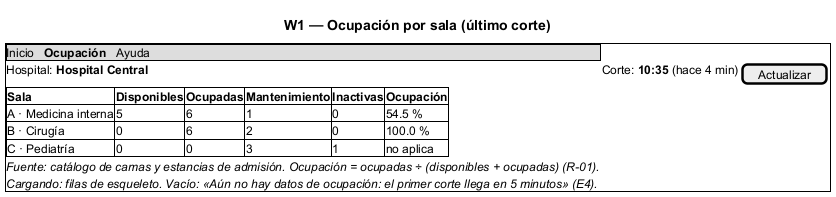

The diagram above was rendered by PlantUML. Its source (embedded in the PNG):
@startsalt
title W1 — Ocupación por sala (último corte)
{+
  {* Inicio | <b>Ocupación</b> | Ayuda }
  Hospital: <b>Hospital Central</b> | Corte: <b>10:35</b> (hace 4 min) | [Actualizar]
  {#
    <b>Sala</b> | <b>Disponibles</b> | <b>Ocupadas</b> | <b>Mantenimiento</b> | <b>Inactivas</b> | <b>Ocupación</b>
    A · Medicina interna | 5 | 6 | 1 | 0 | 54.5 %
    B · Cirugía | 0 | 6 | 2 | 0 | 100.0 %
    C · Pediatría | 0 | 0 | 3 | 1 | no aplica
  }
  <i>Fuente: catálogo de camas y estancias de admisión. Ocupación = ocupadas ÷ (disponibles + ocupadas) (R-01).</i>
  <i>Cargando: filas de esqueleto. Vacío: «Aún no hay datos de ocupación: el primer corte llega en 5 minutos» (E4).</i>
}
@endsalt